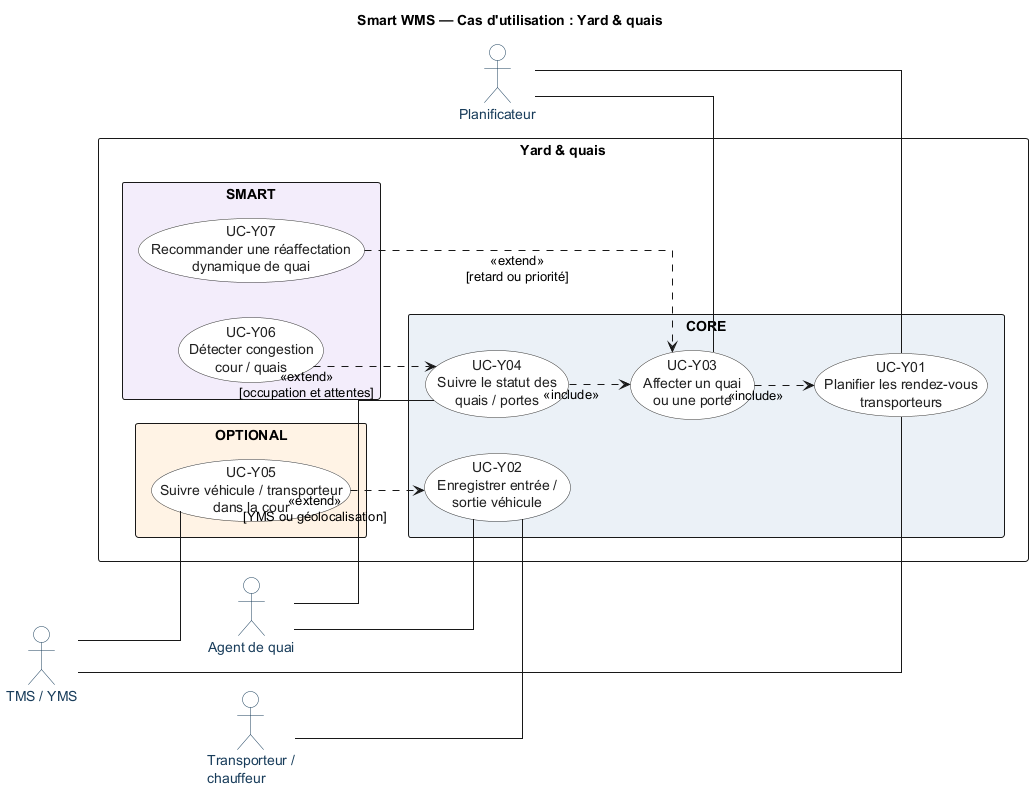

The diagram above was rendered by PlantUML. Its source (embedded in the PNG):
@startuml
title Smart WMS — Cas d'utilisation : Yard & quais
left to right direction
skinparam shadowing false
skinparam linetype ortho
skinparam packageStyle rectangle
skinparam actor {
  BackgroundColor white
  BorderColor #193D5B
  FontColor #193D5B
}
skinparam usecase {
  BackgroundColor white
  BorderColor #303030
  FontColor #202020
}

actor "Planificateur" as planner
actor "Agent de quai" as dock
actor "Transporteur /\nchauffeur" as carrier
actor "TMS / YMS" as tms

rectangle "Yard & quais" {
 package "CORE" #EAF1F7 {
  usecase "UC-Y01\nPlanifier les rendez-vous\ntransporteurs" as Y01
  usecase "UC-Y02\nEnregistrer entrée /\nsortie véhicule" as Y02
  usecase "UC-Y03\nAffecter un quai\nou une porte" as Y03
  usecase "UC-Y04\nSuivre le statut des\nquais / portes" as Y04
 }
 package "SMART" #F2ECFA {
  usecase "UC-Y06\nDétecter congestion\ncour / quais" as Y06
  usecase "UC-Y07\nRecommander une réaffectation\ndynamique de quai" as Y07
 }
 package "OPTIONAL" #FFF3E5 {
  usecase "UC-Y05\nSuivre véhicule / transporteur\ndans la cour" as Y05
 }
}

planner -- Y01
planner -- Y03
dock -- Y02
dock -- Y04
carrier -- Y02
tms -- Y01
tms -- Y05
Y03 ..> Y01 : <<include>>
Y04 ..> Y03 : <<include>>
Y06 ..> Y04 : <<extend>>\n[occupation et attentes]
Y07 ..> Y03 : <<extend>>\n[retard ou priorité]
Y05 ..> Y02 : <<extend>>\n[YMS ou géolocalisation]
@enduml